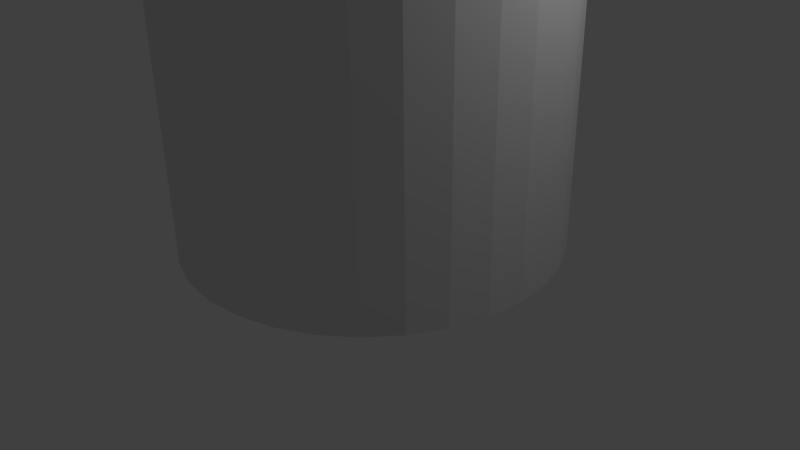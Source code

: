 # Source: tower.blend  (saved by Blender 2.72.0; exported with 4.5.12 LTS)
import bpy
from mathutils import Matrix  # noqa: F401  (used for matrix-valued properties, if any)

bpy.ops.wm.read_factory_settings(use_empty=True)
scene = bpy.context.scene
scene.name = 'Scene'

# ---- collections
col_collection_1 = bpy.data.collections.new('Collection 1'); scene.collection.children.link(col_collection_1)

# ---- world
world_world = bpy.data.worlds.new('World'); scene.world = world_world
world_world.color = (0.05088, 0.05088, 0.05088)
world_world.use_sun_shadow = False
world_world.sun_shadow_jitter_overblur = 0.0
world_world.cycles.sampling_method = 'MANUAL'
world_world.cycles.sample_map_resolution = 256

# ---- cameras
cam_camera = bpy.data.cameras.new('Camera')
cam_camera.clip_end = 100.0
cam_camera.lens = 35.0
cam_camera.sensor_width = 32.0
cam_camera.sensor_height = 18.0
cam_camera.ortho_scale = 7.314
cam_camera.dof.focus_distance = 0.0
cam_camera.dof.aperture_fstop = 128.0

# ---- lights
light_lamp = bpy.data.lights.new('Lamp', 'POINT')
light_lamp.transmission_factor = 0.0
light_lamp.cutoff_distance = 30.0
light_lamp.energy = 100.0
light_lamp.shadow_buffer_clip_start = 1.001
light_lamp.shadow_soft_size = 0.1
light_lamp.shadow_maximum_resolution = 0.006
light_lamp.use_absolute_resolution = True
light_lamp.cycles.use_multiple_importance_sampling = False

# ---- meshes
me_cylinder = bpy.data.meshes.new('Cylinder')
me_cylinder.from_pydata([(0.0, 1.0, -1.0), (0.0, 1.0, 5.819), (0.1951, 0.9808, -1.0), (0.1951, 0.9808, 5.819), (0.3827, 0.9239, -1.0), (0.3827, 0.9239, 5.819), (0.5556, 0.8315, -1.0), (0.5556, 0.8315, 5.819), (0.7071, 0.7071, -1.0), (0.7071, 0.7071, 5.819), (0.8315, 0.5556, -1.0), (0.8315, 0.5556, 5.819), (0.9239, 0.3827, -1.0), (0.9239, 0.3827, 5.819), (0.9808, 0.1951, -1.0), (0.9808, 0.1951, 5.819), (1.0, 7.55e-08, -1.0), (1.0, 7.55e-08, 5.819), (0.9808, -0.1951, -1.0), (0.9808, -0.1951, 5.819), (0.9239, -0.3827, -1.0), (0.9239, -0.3827, 5.819), (0.8315, -0.5556, -1.0), (0.8315, -0.5556, 5.819), (0.7071, -0.7071, -1.0), (0.7071, -0.7071, 5.819), (0.5556, -0.8315, -1.0), (0.5556, -0.8315, 5.819), (0.3827, -0.9239, -1.0), (0.3827, -0.9239, 5.819), (0.1951, -0.9808, -1.0), (0.1951, -0.9808, 5.819), (-3.258e-07, -1.0, -1.0), (-3.258e-07, -1.0, 5.819), (-0.1951, -0.9808, -1.0), (-0.1951, -0.9808, 5.819), (-0.3827, -0.9239, -1.0), (-0.3827, -0.9239, 5.819), (-0.5556, -0.8315, -1.0), (-0.5556, -0.8315, 5.819), (-0.7071, -0.7071, -1.0), (-0.7071, -0.7071, 5.819), (-0.8315, -0.5556, -1.0), (-0.8315, -0.5556, 5.819), (-0.9239, -0.3827, -1.0), (-0.9239, -0.3827, 5.819), (-0.9808, -0.1951, -1.0), (-0.9808, -0.1951, 5.819), (-1.0, 9.656e-07, -1.0), (-1.0, 9.656e-07, 5.819), (-0.9808, 0.1951, -1.0), (-0.9808, 0.1951, 5.819), (-0.9239, 0.3827, -1.0), (-0.9239, 0.3827, 5.819), (-0.8315, 0.5556, -1.0), (-0.8315, 0.5556, 5.819), (-0.7071, 0.7071, -1.0), (-0.7071, 0.7071, 5.819), (-0.5556, 0.8315, -1.0), (-0.5556, 0.8315, 5.819), (-0.3827, 0.9239, -1.0), (-0.3827, 0.9239, 5.819), (-0.1951, 0.9808, -1.0), (-0.1951, 0.9808, 5.819)], [], [(0, 1, 3, 2), (2, 3, 5, 4), (4, 5, 7, 6), (6, 7, 9, 8), (8, 9, 11, 10), (10, 11, 13, 12), (12, 13, 15, 14), (14, 15, 17, 16), (16, 17, 19, 18), (18, 19, 21, 20), (20, 21, 23, 22), (22, 23, 25, 24), (24, 25, 27, 26), (26, 27, 29, 28), (28, 29, 31, 30), (30, 31, 33, 32), (32, 33, 35, 34), (34, 35, 37, 36), (36, 37, 39, 38), (38, 39, 41, 40), (40, 41, 43, 42), (42, 43, 45, 44), (44, 45, 47, 46), (46, 47, 49, 48), (48, 49, 51, 50), (50, 51, 53, 52), (52, 53, 55, 54), (54, 55, 57, 56), (56, 57, 59, 58), (58, 59, 61, 60), (3, 1, 63, 61, 59, 57, 55, 53, 51, 49, 47, 45, 43, 41, 39, 37, 35, 33, 31, 29, 27, 25, 23, 21, 19, 17, 15, 13, 11, 9, 7, 5), (62, 63, 1, 0), (60, 61, 63, 62), (0, 2, 4, 6, 8, 10, 12, 14, 16, 18, 20, 22, 24, 26, 28, 30, 32, 34, 36, 38, 40, 42, 44, 46, 48, 50, 52, 54, 56, 58, 60, 62)])
me_cylinder.use_remesh_preserve_volume = False
me_cylinder.use_remesh_preserve_attributes = False
me_cylinder.use_mirror_vertex_groups = False
me_cylinder.update()
me_cube_002 = bpy.data.meshes.new('Cube.002')
me_cube_002.from_pydata([(0.01963, -1.0, -1.0), (0.01963, 1.0, -1.0), (1.0, 1.0, -1.0), (1.0, -1.0, -1.0), (0.01963, -1.0, 1.0), (0.01963, 1.0, 1.0), (1.0, 1.0, 1.0), (1.0, -1.0, 1.0)], [], [(4, 5, 1, 0), (5, 6, 2, 1), (6, 7, 3, 2), (7, 4, 0, 3), (0, 1, 2, 3), (7, 6, 5, 4)])
me_cube_002.use_remesh_preserve_volume = False
me_cube_002.use_remesh_preserve_attributes = False
me_cube_002.use_mirror_vertex_groups = False
me_cube_002.update()
me_cube_005 = bpy.data.meshes.new('Cube.005')
me_cube_005.from_pydata([(0.01963, -1.0, -1.0), (0.01963, 1.0, -1.0), (1.0, 1.0, -1.0), (1.0, -1.0, -1.0), (0.01963, -1.0, 1.0), (0.01963, 1.0, 1.0), (1.0, 1.0, 1.0), (1.0, -1.0, 1.0)], [], [(4, 5, 1, 0), (5, 6, 2, 1), (6, 7, 3, 2), (7, 4, 0, 3), (0, 1, 2, 3), (7, 6, 5, 4)])
me_cube_005.use_remesh_preserve_volume = False
me_cube_005.use_remesh_preserve_attributes = False
me_cube_005.use_mirror_vertex_groups = False
me_cube_005.update()
me_cube_006 = bpy.data.meshes.new('Cube.006')
me_cube_006.from_pydata([(0.01963, -1.0, -1.0), (0.01963, 1.0, -1.0), (1.0, 1.0, -1.0), (1.0, -1.0, -1.0), (0.01963, -1.0, 1.0), (0.01963, 1.0, 1.0), (1.0, 1.0, 1.0), (1.0, -1.0, 1.0)], [], [(4, 5, 1, 0), (5, 6, 2, 1), (6, 7, 3, 2), (7, 4, 0, 3), (0, 1, 2, 3), (7, 6, 5, 4)])
me_cube_006.use_remesh_preserve_volume = False
me_cube_006.use_remesh_preserve_attributes = False
me_cube_006.use_mirror_vertex_groups = False
me_cube_006.update()
me_cube_007 = bpy.data.meshes.new('Cube.007')
me_cube_007.from_pydata([(0.01963, -1.0, -1.0), (0.01963, 1.0, -1.0), (1.0, 1.0, -1.0), (1.0, -1.0, -1.0), (0.01963, -1.0, 1.0), (0.01963, 1.0, 1.0), (1.0, 1.0, 1.0), (1.0, -1.0, 1.0)], [], [(4, 5, 1, 0), (5, 6, 2, 1), (6, 7, 3, 2), (7, 4, 0, 3), (0, 1, 2, 3), (7, 6, 5, 4)])
me_cube_007.use_remesh_preserve_volume = False
me_cube_007.use_remesh_preserve_attributes = False
me_cube_007.use_mirror_vertex_groups = False
me_cube_007.update()
me_cube_008 = bpy.data.meshes.new('Cube.008')
me_cube_008.from_pydata([(0.01963, -1.0, -1.0), (0.01963, 1.0, -1.0), (1.0, 1.0, -1.0), (1.0, -1.0, -1.0), (0.01963, -1.0, 1.0), (0.01963, 1.0, 1.0), (1.0, 1.0, 1.0), (1.0, -1.0, 1.0)], [], [(4, 5, 1, 0), (5, 6, 2, 1), (6, 7, 3, 2), (7, 4, 0, 3), (0, 1, 2, 3), (7, 6, 5, 4)])
me_cube_008.use_remesh_preserve_volume = False
me_cube_008.use_remesh_preserve_attributes = False
me_cube_008.use_mirror_vertex_groups = False
me_cube_008.update()
me_cube_009 = bpy.data.meshes.new('Cube.009')
me_cube_009.from_pydata([(0.01963, -1.0, -1.0), (0.01963, 1.0, -1.0), (1.0, 1.0, -1.0), (1.0, -1.0, -1.0), (0.01963, -1.0, 1.0), (0.01963, 1.0, 1.0), (1.0, 1.0, 1.0), (1.0, -1.0, 1.0)], [], [(4, 5, 1, 0), (5, 6, 2, 1), (6, 7, 3, 2), (7, 4, 0, 3), (0, 1, 2, 3), (7, 6, 5, 4)])
me_cube_009.use_remesh_preserve_volume = False
me_cube_009.use_remesh_preserve_attributes = False
me_cube_009.use_mirror_vertex_groups = False
me_cube_009.update()
me_cube_010 = bpy.data.meshes.new('Cube.010')
me_cube_010.from_pydata([(0.01963, -1.0, -1.0), (0.01963, 1.0, -1.0), (1.0, 1.0, -1.0), (1.0, -1.0, -1.0), (0.01963, -1.0, 1.0), (0.01963, 1.0, 1.0), (1.0, 1.0, 1.0), (1.0, -1.0, 1.0)], [], [(4, 5, 1, 0), (5, 6, 2, 1), (6, 7, 3, 2), (7, 4, 0, 3), (0, 1, 2, 3), (7, 6, 5, 4)])
me_cube_010.use_remesh_preserve_volume = False
me_cube_010.use_remesh_preserve_attributes = False
me_cube_010.use_mirror_vertex_groups = False
me_cube_010.update()
me_cube_011 = bpy.data.meshes.new('Cube.011')
me_cube_011.from_pydata([(0.01963, -1.0, -1.0), (0.01963, 1.0, -1.0), (1.0, 1.0, -1.0), (1.0, -1.0, -1.0), (0.01963, -1.0, 1.0), (0.01963, 1.0, 1.0), (1.0, 1.0, 1.0), (1.0, -1.0, 1.0)], [], [(4, 5, 1, 0), (5, 6, 2, 1), (6, 7, 3, 2), (7, 4, 0, 3), (0, 1, 2, 3), (7, 6, 5, 4)])
me_cube_011.use_remesh_preserve_volume = False
me_cube_011.use_remesh_preserve_attributes = False
me_cube_011.use_mirror_vertex_groups = False
me_cube_011.update()
me_cube_012 = bpy.data.meshes.new('Cube.012')
me_cube_012.from_pydata([(0.01963, -1.0, -1.0), (0.01963, 1.0, -1.0), (1.0, 1.0, -1.0), (1.0, -1.0, -1.0), (0.01963, -1.0, 1.0), (0.01963, 1.0, 1.0), (1.0, 1.0, 1.0), (1.0, -1.0, 1.0)], [], [(4, 5, 1, 0), (5, 6, 2, 1), (6, 7, 3, 2), (7, 4, 0, 3), (0, 1, 2, 3), (7, 6, 5, 4)])
me_cube_012.use_remesh_preserve_volume = False
me_cube_012.use_remesh_preserve_attributes = False
me_cube_012.use_mirror_vertex_groups = False
me_cube_012.update()
me_cube_013 = bpy.data.meshes.new('Cube.013')
me_cube_013.from_pydata([(0.01963, -1.0, -1.0), (0.01963, 1.0, -1.0), (1.0, 1.0, -1.0), (1.0, -1.0, -1.0), (0.01963, -1.0, 1.0), (0.01963, 1.0, 1.0), (1.0, 1.0, 1.0), (1.0, -1.0, 1.0)], [], [(4, 5, 1, 0), (5, 6, 2, 1), (6, 7, 3, 2), (7, 4, 0, 3), (0, 1, 2, 3), (7, 6, 5, 4)])
me_cube_013.use_remesh_preserve_volume = False
me_cube_013.use_remesh_preserve_attributes = False
me_cube_013.use_mirror_vertex_groups = False
me_cube_013.update()
me_cube_014 = bpy.data.meshes.new('Cube.014')
me_cube_014.from_pydata([(0.01963, -1.0, -1.0), (0.01963, 1.0, -1.0), (1.0, 1.0, -1.0), (1.0, -1.0, -1.0), (0.01963, -1.0, 1.0), (0.01963, 1.0, 1.0), (1.0, 1.0, 1.0), (1.0, -1.0, 1.0)], [], [(4, 5, 1, 0), (5, 6, 2, 1), (6, 7, 3, 2), (7, 4, 0, 3), (0, 1, 2, 3), (7, 6, 5, 4)])
me_cube_014.use_remesh_preserve_volume = False
me_cube_014.use_remesh_preserve_attributes = False
me_cube_014.use_mirror_vertex_groups = False
me_cube_014.update()
me_cube_015 = bpy.data.meshes.new('Cube.015')
me_cube_015.from_pydata([(0.01963, -1.0, -1.0), (0.01963, 1.0, -1.0), (1.0, 1.0, -1.0), (1.0, -1.0, -1.0), (0.01963, -1.0, 1.0), (0.01963, 1.0, 1.0), (1.0, 1.0, 1.0), (1.0, -1.0, 1.0)], [], [(4, 5, 1, 0), (5, 6, 2, 1), (6, 7, 3, 2), (7, 4, 0, 3), (0, 1, 2, 3), (7, 6, 5, 4)])
me_cube_015.use_remesh_preserve_volume = False
me_cube_015.use_remesh_preserve_attributes = False
me_cube_015.use_mirror_vertex_groups = False
me_cube_015.update()
me_cube_016 = bpy.data.meshes.new('Cube.016')
me_cube_016.from_pydata([(0.01963, -1.0, -1.0), (0.01963, 1.0, -1.0), (1.0, 1.0, -1.0), (1.0, -1.0, -1.0), (0.01963, -1.0, 1.0), (0.01963, 1.0, 1.0), (1.0, 1.0, 1.0), (1.0, -1.0, 1.0)], [], [(4, 5, 1, 0), (5, 6, 2, 1), (6, 7, 3, 2), (7, 4, 0, 3), (0, 1, 2, 3), (7, 6, 5, 4)])
me_cube_016.use_remesh_preserve_volume = False
me_cube_016.use_remesh_preserve_attributes = False
me_cube_016.use_mirror_vertex_groups = False
me_cube_016.update()
me_cube_017 = bpy.data.meshes.new('Cube.017')
me_cube_017.from_pydata([(0.01963, -1.0, -1.0), (0.01963, 1.0, -1.0), (1.0, 1.0, -1.0), (1.0, -1.0, -1.0), (0.01963, -1.0, 1.0), (0.01963, 1.0, 1.0), (1.0, 1.0, 1.0), (1.0, -1.0, 1.0)], [], [(4, 5, 1, 0), (5, 6, 2, 1), (6, 7, 3, 2), (7, 4, 0, 3), (0, 1, 2, 3), (7, 6, 5, 4)])
me_cube_017.use_remesh_preserve_volume = False
me_cube_017.use_remesh_preserve_attributes = False
me_cube_017.use_mirror_vertex_groups = False
me_cube_017.update()
me_cube_018 = bpy.data.meshes.new('Cube.018')
me_cube_018.from_pydata([(0.01963, -1.0, -1.0), (0.01963, 1.0, -1.0), (1.0, 1.0, -1.0), (1.0, -1.0, -1.0), (0.01963, -1.0, 1.0), (0.01963, 1.0, 1.0), (1.0, 1.0, 1.0), (1.0, -1.0, 1.0)], [], [(4, 5, 1, 0), (5, 6, 2, 1), (6, 7, 3, 2), (7, 4, 0, 3), (0, 1, 2, 3), (7, 6, 5, 4)])
me_cube_018.use_remesh_preserve_volume = False
me_cube_018.use_remesh_preserve_attributes = False
me_cube_018.use_mirror_vertex_groups = False
me_cube_018.update()
me_cube_019 = bpy.data.meshes.new('Cube.019')
me_cube_019.from_pydata([(0.01963, -1.0, -1.0), (0.01963, 1.0, -1.0), (1.0, 1.0, -1.0), (1.0, -1.0, -1.0), (0.01963, -1.0, 1.0), (0.01963, 1.0, 1.0), (1.0, 1.0, 1.0), (1.0, -1.0, 1.0)], [], [(4, 5, 1, 0), (5, 6, 2, 1), (6, 7, 3, 2), (7, 4, 0, 3), (0, 1, 2, 3), (7, 6, 5, 4)])
me_cube_019.use_remesh_preserve_volume = False
me_cube_019.use_remesh_preserve_attributes = False
me_cube_019.use_mirror_vertex_groups = False
me_cube_019.update()
me_cube_020 = bpy.data.meshes.new('Cube.020')
me_cube_020.from_pydata([(0.01963, -1.0, -1.0), (0.01963, 1.0, -1.0), (1.0, 1.0, -1.0), (1.0, -1.0, -1.0), (0.01963, -1.0, 1.0), (0.01963, 1.0, 1.0), (1.0, 1.0, 1.0), (1.0, -1.0, 1.0)], [], [(4, 5, 1, 0), (5, 6, 2, 1), (6, 7, 3, 2), (7, 4, 0, 3), (0, 1, 2, 3), (7, 6, 5, 4)])
me_cube_020.use_remesh_preserve_volume = False
me_cube_020.use_remesh_preserve_attributes = False
me_cube_020.use_mirror_vertex_groups = False
me_cube_020.update()

# ---- objects
ob_cylinder = bpy.data.objects.new('Cylinder', me_cylinder)
ob_lamp = bpy.data.objects.new('Lamp', light_lamp)
ob_camera = bpy.data.objects.new('Camera', cam_camera)
ob_cube_001 = bpy.data.objects.new('Cube.001', me_cube_002)
ob_cube_004 = bpy.data.objects.new('Cube.004', me_cube_005)
ob_cube_005 = bpy.data.objects.new('Cube.005', me_cube_006)
ob_cube_006 = bpy.data.objects.new('Cube.006', me_cube_007)
ob_cube_000 = bpy.data.objects.new('Cube.000', me_cube_008)
ob_cube_002 = bpy.data.objects.new('Cube.002', me_cube_009)
ob_cube_003 = bpy.data.objects.new('Cube.003', me_cube_010)
ob_cube_007 = bpy.data.objects.new('Cube.007', me_cube_011)
ob_cube_008 = bpy.data.objects.new('Cube.008', me_cube_012)
ob_cube_009 = bpy.data.objects.new('Cube.009', me_cube_013)
ob_cube_010 = bpy.data.objects.new('Cube.010', me_cube_014)
ob_cube_011 = bpy.data.objects.new('Cube.011', me_cube_015)
ob_cube_012 = bpy.data.objects.new('Cube.012', me_cube_016)
ob_cube_013 = bpy.data.objects.new('Cube.013', me_cube_017)
ob_cube_014 = bpy.data.objects.new('Cube.014', me_cube_018)
ob_cube_015 = bpy.data.objects.new('Cube.015', me_cube_019)
ob_cube_016 = bpy.data.objects.new('Cube.016', me_cube_020)

# ---- transforms, parenting, visibility, modifiers, constraints
ob_cylinder.location = (0.0, 0.0, 2.755)
ob_cylinder.scale = (2.419, 2.419, 2.419)
ob_cylinder.lineart.crease_threshold = 0.0
ob_lamp.location = (4.076, 1.005, 5.904)
ob_lamp.rotation_euler = (0.6503, 0.05522, 1.866)
ob_lamp.lock_rotations_4d = False
ob_lamp.empty_display_type = 'ARROWS'
ob_lamp.color = (0.0, 0.0, 0.0, 0.0)
ob_lamp.lineart.crease_threshold = 0.0
ob_camera.location = (7.481, -6.508, 5.344)
ob_camera.rotation_euler = (1.109, 0.01082, 0.8149)
ob_camera.lock_rotations_4d = False
ob_camera.empty_display_type = 'ARROWS'
ob_camera.color = (0.0, 0.0, 0.0, 0.0)
ob_camera.display_type = 'WIRE'
ob_camera.lineart.crease_threshold = 0.0
ob_cube_001.location = (1.999, 0.0, 17.2)
ob_cube_001.scale = (0.3696, 0.4712, 0.3696)
ob_cube_001.hide_viewport = True
ob_cube_001.lineart.crease_threshold = 0.0
ob_cube_004.location = (0.0, -2.377, 17.2)
ob_cube_004.rotation_euler = (0.0, -0.0, 1.571)
ob_cube_004.scale = (0.3696, 0.3, 0.3696)
ob_cube_004.lineart.crease_threshold = 0.0
ob_cube_005.location = (0.9043, -2.196, 17.2)
ob_cube_005.rotation_euler = (0.0, -0.0, 1.949)
ob_cube_005.scale = (0.3696, 0.3, 0.37)
ob_cube_005.lineart.crease_threshold = 0.0
ob_cube_006.location = (1.675, -1.685, 17.2)
ob_cube_006.rotation_euler = (0.0, -0.0, 2.352)
ob_cube_006.scale = (0.3696, 0.3, 0.3696)
ob_cube_006.lineart.crease_threshold = 0.0
ob_cube_000.location = (2.208, -0.9164, 17.2)
ob_cube_000.rotation_euler = (0.0, -0.0, 2.756)
ob_cube_000.scale = (0.3696, 0.3, 0.3696)
ob_cube_000.lineart.crease_threshold = 0.0
ob_cube_002.location = (0.9276, 2.193, 17.2)
ob_cube_002.rotation_euler = (0.0, -0.0, 4.326)
ob_cube_002.scale = (0.3696, 0.3, 0.3696)
ob_cube_002.lineart.crease_threshold = 0.0
ob_cube_003.location = (2.388, -0.01493, 17.2)
ob_cube_003.rotation_euler = (0.0, -0.0, 3.142)
ob_cube_003.scale = (0.3696, 0.3, 0.3696)
ob_cube_003.lineart.crease_threshold = 0.0
ob_cube_007.location = (2.207, 0.8893, 17.2)
ob_cube_007.rotation_euler = (0.0, -0.0, 3.52)
ob_cube_007.scale = (0.3696, 0.3, 0.37)
ob_cube_007.lineart.crease_threshold = 0.0
ob_cube_008.location = (1.696, 1.66, 17.2)
ob_cube_008.rotation_euler = (0.0, -0.0, 3.923)
ob_cube_008.scale = (0.3696, 0.3, 0.3696)
ob_cube_008.lineart.crease_threshold = 0.0
ob_cube_009.location = (-2.206, 0.9168, 17.2)
ob_cube_009.rotation_euler = (0.0, -0.0, 5.897)
ob_cube_009.scale = (0.3696, 0.3, 0.3696)
ob_cube_009.lineart.crease_threshold = 0.0
ob_cube_010.location = (-0.9261, -2.192, 17.2)
ob_cube_010.rotation_euler = (0.0, 0.0, 7.468)
ob_cube_010.scale = (0.3696, 0.3, 0.3696)
ob_cube_010.lineart.crease_threshold = 0.0
ob_cube_011.location = (-2.387, 0.01528, 17.2)
ob_cube_011.rotation_euler = (0.0, -0.0, 6.283)
ob_cube_011.scale = (0.3696, 0.3, 0.3696)
ob_cube_011.lineart.crease_threshold = 0.0
ob_cube_012.location = (0.001569, 2.378, 17.2)
ob_cube_012.rotation_euler = (0.0, -0.0, 4.712)
ob_cube_012.scale = (0.3696, 0.3, 0.3696)
ob_cube_012.lineart.crease_threshold = 0.0
ob_cube_013.location = (-0.9027, 2.196, 17.2)
ob_cube_013.rotation_euler = (0.0, -0.0, 5.091)
ob_cube_013.scale = (0.3696, 0.3, 0.37)
ob_cube_013.lineart.crease_threshold = 0.0
ob_cube_014.location = (-1.673, 1.685, 17.2)
ob_cube_014.rotation_euler = (0.0, -0.0, 5.494)
ob_cube_014.scale = (0.3696, 0.3, 0.3696)
ob_cube_014.lineart.crease_threshold = 0.0
ob_cube_015.location = (-2.205, -0.889, 17.2)
ob_cube_015.rotation_euler = (0.0, 0.0, 6.661)
ob_cube_015.scale = (0.3696, 0.3, 0.37)
ob_cube_015.lineart.crease_threshold = 0.0
ob_cube_016.location = (-1.695, -1.659, 17.2)
ob_cube_016.rotation_euler = (0.0, 0.0, 7.065)
ob_cube_016.scale = (0.3696, 0.3, 0.3696)
ob_cube_016.lineart.crease_threshold = 0.0

# ---- collection membership
col_collection_1.objects.link(ob_cylinder)
col_collection_1.objects.link(ob_lamp)
col_collection_1.objects.link(ob_camera)
col_collection_1.objects.link(ob_cube_001)
col_collection_1.objects.link(ob_cube_004)
col_collection_1.objects.link(ob_cube_005)
col_collection_1.objects.link(ob_cube_006)
col_collection_1.objects.link(ob_cube_000)
col_collection_1.objects.link(ob_cube_002)
col_collection_1.objects.link(ob_cube_003)
col_collection_1.objects.link(ob_cube_007)
col_collection_1.objects.link(ob_cube_008)
col_collection_1.objects.link(ob_cube_009)
col_collection_1.objects.link(ob_cube_010)
col_collection_1.objects.link(ob_cube_011)
col_collection_1.objects.link(ob_cube_012)
col_collection_1.objects.link(ob_cube_013)
col_collection_1.objects.link(ob_cube_014)
col_collection_1.objects.link(ob_cube_015)
col_collection_1.objects.link(ob_cube_016)

# ---- scene / render settings (as saved in the file)
scene.camera = ob_camera
scene.frame_start = 1; scene.frame_end = 250; scene.frame_set(1)
scene.render.engine = 'BLENDER_EEVEE_NEXT'
scene.render.resolution_percentage = 50
scene.render.dither_intensity = 0.0
scene.cycles.use_denoising = False
scene.cycles.samples = 10
scene.cycles.sampling_pattern = 'TABULATED_SOBOL'
scene.cycles.light_sampling_threshold = 0.0
scene.cycles.use_adaptive_sampling = False
scene.cycles.use_light_tree = False
scene.cycles.blur_glossy = 0.0
scene.cycles.pixel_filter_type = 'GAUSSIAN'
scene.cycles.sample_clamp_indirect = 0.0
scene.view_settings.view_transform = 'Standard'
bpy.context.view_layer.update()
